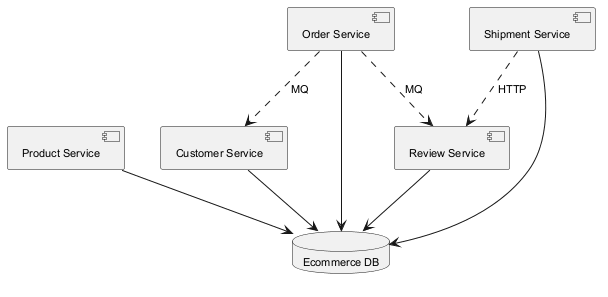

The diagram above was rendered by PlantUML. Its source (embedded in the PNG):
@startuml
skinparam defaultFontSize 11
component "Product Service" as C_ProductService
component "Order Service" as C_OrderService
component "Shipment Service" as C_ShipmentService
component "Customer Service" as C_CustomerService
component "Review Service" as C_ReviewService
database "Ecommerce DB" as DB_ecommerce
C_ProductService --> DB_ecommerce
C_OrderService --> DB_ecommerce
C_ShipmentService --> DB_ecommerce
C_CustomerService --> DB_ecommerce
C_ReviewService --> DB_ecommerce
C_OrderService ..> C_CustomerService : MQ
C_OrderService ..> C_ReviewService : MQ
C_ShipmentService ..> C_ReviewService : HTTP
@enduml